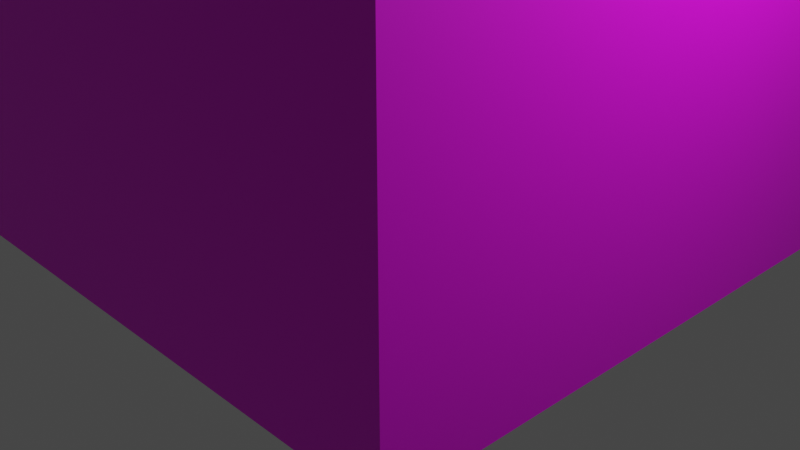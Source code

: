# Source: ObjectStoneBlock.blend  (saved by Blender 3.4.6; exported with 4.5.12 LTS)
import bpy
from mathutils import Matrix  # noqa: F401  (used for matrix-valued properties, if any)

bpy.ops.wm.read_factory_settings(use_empty=True)
scene = bpy.context.scene
scene.name = 'Scene'

# ---- collections
col_collection = bpy.data.collections.new('Collection'); scene.collection.children.link(col_collection)

# ---- images (referenced by path relative to the original .blend; pixels are not part of the script)
import os
ASSET_DIR = os.environ.get("B2B_ASSET_DIR", "")  # directory of the original .blend (textures are referenced by path, not embedded)
HERE = os.path.dirname(os.path.abspath(__file__))  # packed textures are extracted next to this script under _unpacked/

def load_image(name, relpath, width, height, colorspace="sRGB"):
    """Load a texture the original file referenced (path relative to the .blend, or extracted next to this script)."""
    p = next((c for c in (os.path.join(HERE, relpath), os.path.join(ASSET_DIR, relpath)) if relpath and os.path.exists(c)), "")
    if p:
        img = bpy.data.images.load(p, check_existing=True)
        img.name = name
    else:  # same state as the original file: an image datablock whose file is absent (Cycles renders it pink)
        img = bpy.data.images.new(name, width, height)
        img.source = "FILE"
        img.filepath = "//" + (relpath or name)
    img.colorspace_settings.name = colorspace
    return img
img_objectstoneblock_texture_png = load_image('ObjectStoneBlock_Texture.png', 'ObjectStoneBlock_Texture.png', 1024, 1024, 'sRGB')

# ---- materials (node trees are filled in below, after node groups)
mat_material = bpy.data.materials.new('Material')
mat_material.alpha_threshold = 0.0
mat_material.use_transparent_shadow = False
mat_material.roughness = 0.5
mat_material.line_color = (0.0, 0.0, 0.0, 1.0)

# ---- material node trees
mat_material.use_nodes = True; mat_material.node_tree.nodes.clear()
_N = mat_material.node_tree.nodes; _L = mat_material.node_tree.links
n0 = _N.new('ShaderNodeOutputMaterial'); n0.name = 'Material Output'; n0.location = (300, 300)
n1 = _N.new('ShaderNodeBsdfPrincipled'); n1.name = 'Principled BSDF'; n1.location = (10, 300)
n1.distribution = 'GGX'
n1.subsurface_method = 'RANDOM_WALK_SKIN'
n1.inputs[3].default_value = 1.45
n1.inputs[27].default_value = (0.0, 0.0, 0.0, 1.0)
n1.inputs[28].default_value = 1.0
n2 = _N.new('ShaderNodeTexImage'); n2.name = 'Image Texture'; n2.location = (-376, 196)
n2.image = img_objectstoneblock_texture_png
_L.new(n1.outputs[0], n0.inputs[0])
_L.new(n2.outputs[0], n1.inputs[0])
n0.is_active_output = True

# ---- world
world_world = bpy.data.worlds.new('World'); scene.world = world_world
world_world.use_nodes = True; world_world.node_tree.nodes.clear()
_N = world_world.node_tree.nodes; _L = world_world.node_tree.links
n0 = _N.new('ShaderNodeOutputWorld'); n0.name = 'World Output'; n0.location = (300, 300)
n1 = _N.new('ShaderNodeBackground'); n1.name = 'Background'; n1.location = (10, 300)
n1.inputs[0].default_value = (0.05088, 0.05088, 0.05088, 1.0)
_L.new(n1.outputs[0], n0.inputs[0])
n0.is_active_output = True
world_world.color = (0.05088, 0.05088, 0.05088)
world_world.use_sun_shadow = False
world_world.sun_shadow_jitter_overblur = 0.0

# ---- cameras
cam_camera = bpy.data.cameras.new('Camera')
cam_camera.clip_end = 100.0
cam_camera.ortho_scale = 7.314

# ---- lights
light_light = bpy.data.lights.new('Light', 'POINT')
light_light.transmission_factor = 0.0
light_light.energy = 1000.0
light_light.shadow_soft_size = 0.1
light_light.shadow_maximum_resolution = 0.006
light_light.use_absolute_resolution = True

# ---- meshes
me_cube = bpy.data.meshes.new('Cube')
me_cube.from_pydata([(1.0, 1.0, 3.914), (1.0, 1.0, -1.0), (1.0, -1.0, 3.914), (1.0, -1.0, -1.0), (-1.0, 1.0, 3.914), (-1.0, 1.0, -1.0), (-1.0, -1.0, 3.914), (-1.0, -1.0, -1.0)], [], [(0, 4, 6, 2), (3, 2, 6, 7), (7, 6, 4, 5), (5, 1, 3, 7), (1, 0, 2, 3), (5, 4, 0, 1)])
_uv = me_cube.uv_layers.new(name='UVMap')
_uv.uv.foreach_set('vector', [0.625, 0.5, 0.875, 0.5, 0.875, 0.75, 0.625, 0.75, 0.375, 0.75, 0.625, 0.75, 0.625, 1.0, 0.375, 1.0, 0.375, 0.0, 0.625, 0.0, 0.625, 0.25, 0.375, 0.25, 0.125, 0.5, 0.375, 0.5, 0.375, 0.75, 0.125, 0.75, 0.375, 0.5, 0.625, 0.5, 0.625, 0.75, 0.375, 0.75, 0.375, 0.25, 0.625, 0.25, 0.625, 0.5, 0.375, 0.5])
me_cube.materials.append(mat_material)
me_cube.use_mirror_vertex_groups = False
me_cube.update()

# ---- objects
ob_cube = bpy.data.objects.new('Cube', me_cube)
ob_light = bpy.data.objects.new('Light', light_light)
ob_camera = bpy.data.objects.new('Camera', cam_camera)

# ---- transforms, parenting, visibility, modifiers, constraints
ob_cube.location = (0.0, 0.0, 0.8185)
ob_cube.scale = (2.969, 2.969, 1.0)
ob_cube.lock_rotations_4d = False
ob_cube.empty_display_type = 'ARROWS'
ob_cube.lineart.crease_threshold = 0.0
ob_light.location = (4.076, 1.005, 5.904)
ob_light.rotation_euler = (0.6503, 0.05522, 1.866)
ob_light.lock_rotations_4d = False
ob_light.empty_display_type = 'ARROWS'
ob_light.color = (0.0, 0.0, 0.0, 0.0)
ob_light.lineart.crease_threshold = 0.0
ob_camera.location = (7.359, -6.926, 4.958)
ob_camera.rotation_euler = (1.109, 0.0, 0.8149)
ob_camera.lock_rotations_4d = False
ob_camera.empty_display_type = 'ARROWS'
ob_camera.color = (0.0, 0.0, 0.0, 0.0)
ob_camera.display_type = 'WIRE'
ob_camera.lineart.crease_threshold = 0.0

# ---- collection membership
col_collection.objects.link(ob_cube)
col_collection.objects.link(ob_light)
col_collection.objects.link(ob_camera)

# ---- scene / render settings (as saved in the file)
scene.camera = ob_camera
scene.frame_start = 1; scene.frame_end = 250; scene.frame_set(1)
scene.render.engine = 'BLENDER_EEVEE_NEXT'
scene.cycles.sampling_pattern = 'TABULATED_SOBOL'
scene.cycles.use_light_tree = False
scene.view_settings.view_transform = 'Filmic'
bpy.context.view_layer.update()
